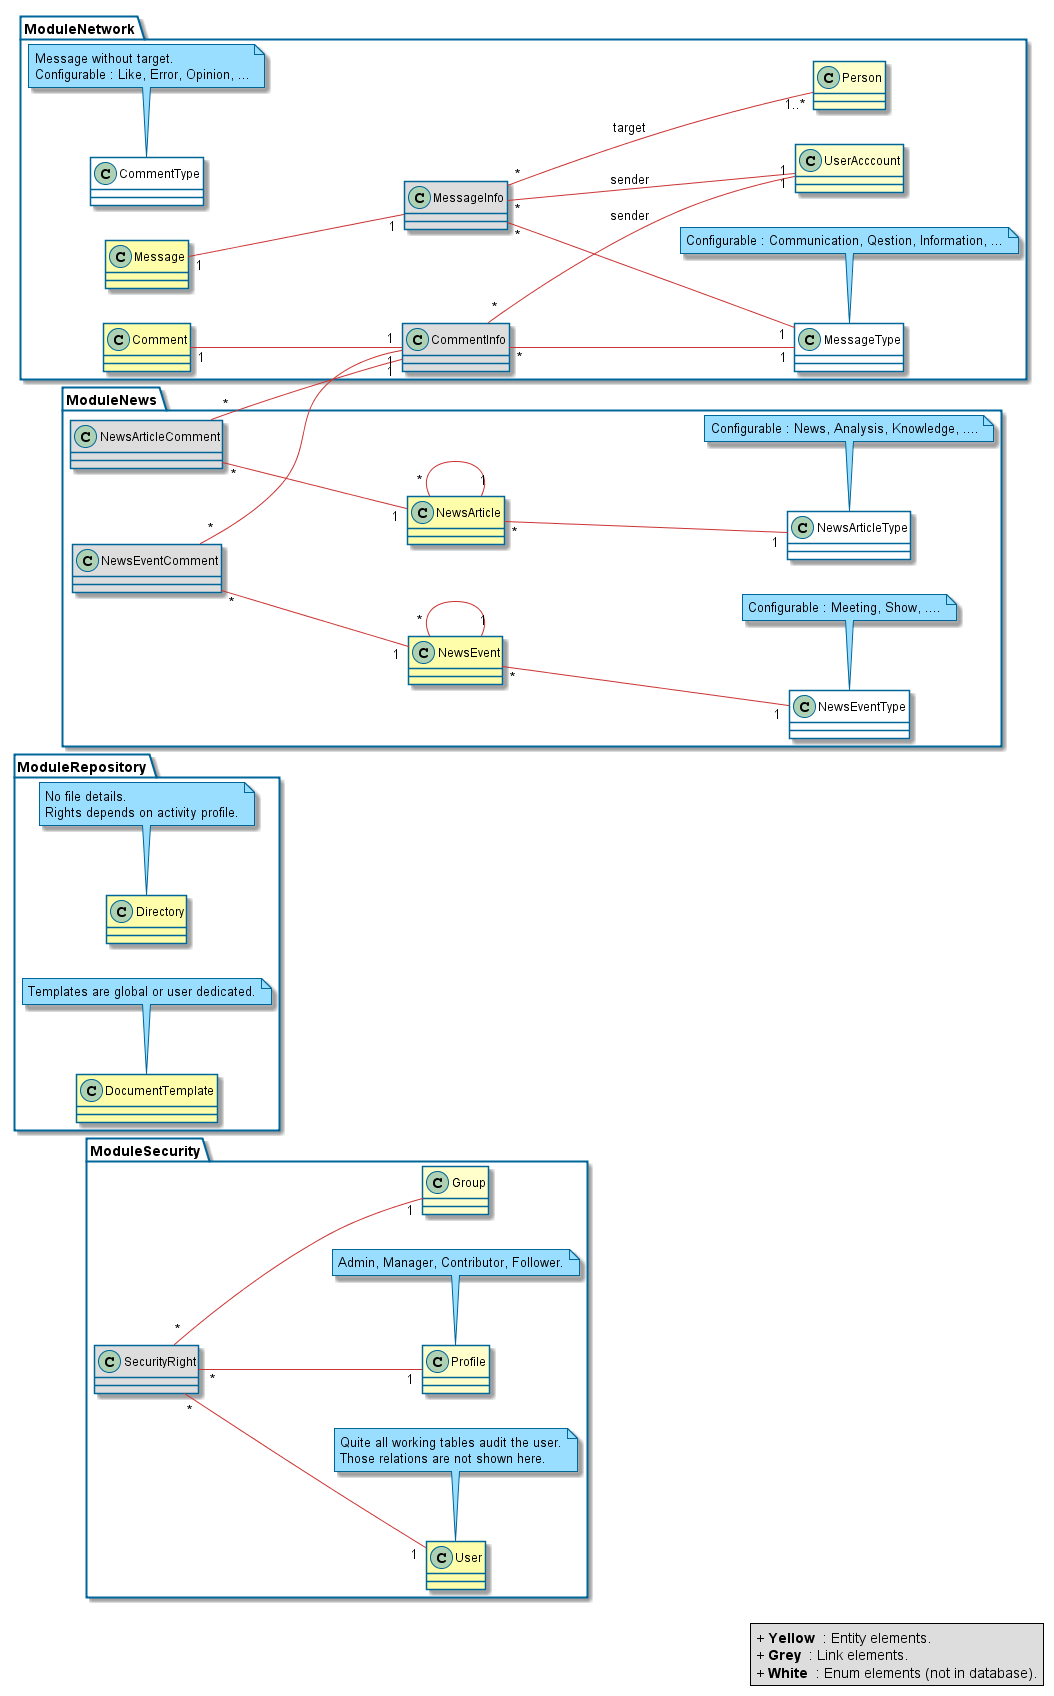

The diagram above was rendered by PlantUML. Its source (embedded in the PNG):
@startuml

skinparam backgroundcolor transparent

skinparam activityBorderColor #006699
skinparam actorBorderColor #006699
skinparam usecaseBorderColor #006699
skinparam classBorderColor #006699
skinparam objectBorderColor #006699
skinparam packageBorderColor #006699
skinparam componentBorderColor #006699
skinparam componentInterfaceBorderColor #006699
skinparam noteBorderColor #006699
skinparam stateBorderColor #006699

skinparam activityArrowColor #cc3333
skinparam usecaseArrowColor #cc3333
skinparam classArrowColor #cc3333
skinparam objectArrowColor #cc3333
skinparam componentArrowColor #cc3333
skinparam stateArrowColor #cc3333
skinparam sequenceArrowColor #cc3333

skinparam sequenceLifeLineBorderColor #006699
skinparam sequenceParticipantBorderColor #006699
skinparam sequenceBoxLineColor #006699

skinparam activityBackgroundColor #ffffcc
skinparam actorBackgroundColor #ffffcc
skinparam usecaseBackgroundColor #ffffcc
skinparam classBackgroundColor #ffffcc
skinparam objectBackgroundColor #ffffcc
'skinparam packageBackgroundColor #ffffcc
skinparam componentBackgroundColor #ffffcc
skinparam componentInterfaceBackgroundColor #ffffcc
skinparam stateBackgroundColor #ffffcc
skinparam sequenceParticipantBackgroundColor #ffffcc

skinparam noteBackgroundColor #99ddff


left to right direction

legend right
  + <b>Yellow</b>  : Entity elements.
  + <b>Grey</b>  : Link elements.
  + <b>White</b>  : Enum elements (not in database).
endlegend

package "ModuleSecurity" {
    class User #FDFDAA
    note bottom : Quite all working tables audit the user.\nThose relations are not shown here.
    class Profile
    note bottom : Admin, Manager, Contributor, Follower.
    class Group
    class SecurityRight #DDDDDD
    SecurityRight " *" -- "1" User
    SecurityRight " *" -- "1" Profile
    SecurityRight " *" -- "1" Group
}
package "ModuleRepository" {
    class Directory #FDFDAA
    note bottom : No file details.\nRights depends on activity profile.
    class DocumentTemplate #FDFDAA
    note bottom : Templates are global or user dedicated.
}
package "ModuleNetwork" {
    class MessageInfo #DDDDDD
    class MessageType #FFFFFF
    note bottom : Configurable : Communication, Qestion, Information, ...
    class Message #FDFDAA
    class CommentInfo #DDDDDD
    class CommentType #FFFFFF
    note bottom : Message without target.\nConfigurable : Like, Error, Opinion, ...
    class Comment #FDFDAA
    Message "1" -- "1" MessageInfo
    MessageInfo "*" -- "1" MessageType
    MessageInfo "*" -- "1" UserAcccount : sender
    MessageInfo "*" -- "1..*" Person : target
    Comment "1" -- "1" CommentInfo
    CommentInfo "*" -- "1" MessageType
    CommentInfo "*" -- "1" UserAcccount : sender
}
package "ModuleNews" {
    class NewsArticle #FDFDAA
    class NewsArticleType #FFFFFF
    note bottom : Configurable : News, Analysis, Knowledge, ....
    class NewsEvent #FDFDAA
    class NewsEventType #FFFFFF
    note bottom : Configurable : Meeting, Show, ....
    class NewsArticleComment #DDDDDD
    class NewsEventComment #DDDDDD
    NewsArticle "*" -- "1" NewsArticle
    NewsArticle "*" -- "1" NewsArticleType
    NewsEvent "*" -- "1" NewsEvent
    NewsEvent "*" -- "1" NewsEventType
    NewsArticleComment "*" -- "1" NewsArticle
    NewsArticleComment "*" -- "1" CommentInfo
    NewsEventComment "*" -- "1" NewsEvent
    NewsEventComment "*" -- "1" CommentInfo
}
@enduml